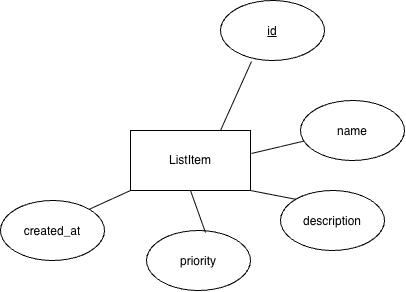

The diagram above was exported from draw.io. Its source (the exported page's mxGraphModel, read from the mxfile embedded in the PNG):
<mxGraphModel dx="576" dy="642" grid="1" gridSize="10" guides="1" tooltips="1" connect="1" arrows="1" fold="1" page="1" pageScale="1" pageWidth="827" pageHeight="1169" background="light-dark(#ffffff, #121212)" math="0" shadow="0">
  <root>
    <mxCell id="0" />
    <mxCell id="1" parent="0" />
    <mxCell id="C1ZubIe5rMKQTljNZkMV-2" parent="1" style="rounded=0;whiteSpace=wrap;html=1;" value="ListItem" vertex="1">
      <mxGeometry height="60" width="120" x="220" y="250" as="geometry" />
    </mxCell>
    <mxCell id="C1ZubIe5rMKQTljNZkMV-3" parent="1" style="ellipse;whiteSpace=wrap;html=1;shapeInside=1;" value="&lt;u&gt;id&lt;/u&gt;" vertex="1">
      <mxGeometry height="60" width="104" x="310" y="120" as="geometry" />
    </mxCell>
    <mxCell id="C1ZubIe5rMKQTljNZkMV-4" parent="1" style="ellipse;whiteSpace=wrap;html=1;shapeInside=1;" value="name" vertex="1">
      <mxGeometry height="60" width="104" x="390" y="220" as="geometry" />
    </mxCell>
    <mxCell id="C1ZubIe5rMKQTljNZkMV-5" parent="1" style="ellipse;whiteSpace=wrap;html=1;shapeInside=1;" value="description" vertex="1">
      <mxGeometry height="60" width="104" x="370" y="310" as="geometry" />
    </mxCell>
    <mxCell id="C1ZubIe5rMKQTljNZkMV-6" parent="1" style="ellipse;whiteSpace=wrap;html=1;shapeInside=1;" value="priority" vertex="1">
      <mxGeometry height="60" width="104" x="236" y="350" as="geometry" />
    </mxCell>
    <mxCell id="C1ZubIe5rMKQTljNZkMV-7" parent="1" style="ellipse;whiteSpace=wrap;html=1;shapeInside=1;" value="created_at" vertex="1">
      <mxGeometry height="60" width="104" x="90" y="320" as="geometry" />
    </mxCell>
    <mxCell id="C1ZubIe5rMKQTljNZkMV-8" edge="1" parent="1" source="C1ZubIe5rMKQTljNZkMV-7" style="endArrow=none;html=1;exitX=1;exitY=0;exitDx=0;exitDy=0;entryX=0;entryY=1;entryDx=0;entryDy=0;" target="C1ZubIe5rMKQTljNZkMV-2" value="">
      <mxGeometry height="50" relative="1" width="50" as="geometry">
        <mxPoint x="250" y="310" as="sourcePoint" />
        <mxPoint x="300" y="260" as="targetPoint" />
      </mxGeometry>
    </mxCell>
    <mxCell id="C1ZubIe5rMKQTljNZkMV-9" edge="1" parent="1" source="C1ZubIe5rMKQTljNZkMV-2" style="endArrow=none;html=1;exitX=0.5;exitY=1;exitDx=0;exitDy=0;entryX=0.567;entryY=0.033;entryDx=0;entryDy=0;entryPerimeter=0;" target="C1ZubIe5rMKQTljNZkMV-6" value="">
      <mxGeometry height="50" relative="1" width="50" as="geometry">
        <mxPoint x="210" y="329" as="sourcePoint" />
        <mxPoint x="251" y="310" as="targetPoint" />
      </mxGeometry>
    </mxCell>
    <mxCell id="C1ZubIe5rMKQTljNZkMV-10" edge="1" parent="1" source="C1ZubIe5rMKQTljNZkMV-5" style="endArrow=none;html=1;exitX=0;exitY=0;exitDx=0;exitDy=0;entryX=1;entryY=1;entryDx=0;entryDy=0;" target="C1ZubIe5rMKQTljNZkMV-2" value="">
      <mxGeometry height="50" relative="1" width="50" as="geometry">
        <mxPoint x="270" y="300" as="sourcePoint" />
        <mxPoint x="285" y="342" as="targetPoint" />
      </mxGeometry>
    </mxCell>
    <mxCell id="C1ZubIe5rMKQTljNZkMV-11" edge="1" parent="1" source="C1ZubIe5rMKQTljNZkMV-2" style="endArrow=none;html=1;exitX=1.008;exitY=0.383;exitDx=0;exitDy=0;exitPerimeter=0;" target="C1ZubIe5rMKQTljNZkMV-4" value="">
      <mxGeometry height="50" relative="1" width="50" as="geometry">
        <mxPoint x="385" y="319" as="sourcePoint" />
        <mxPoint x="340" y="310" as="targetPoint" />
      </mxGeometry>
    </mxCell>
    <mxCell id="C1ZubIe5rMKQTljNZkMV-12" edge="1" parent="1" source="C1ZubIe5rMKQTljNZkMV-2" style="endArrow=none;html=1;exitX=0.75;exitY=0;exitDx=0;exitDy=0;entryX=0.298;entryY=1.017;entryDx=0;entryDy=0;entryPerimeter=0;" target="C1ZubIe5rMKQTljNZkMV-3" value="">
      <mxGeometry height="50" relative="1" width="50" as="geometry">
        <mxPoint x="340" y="352" as="sourcePoint" />
        <mxPoint x="392" y="340" as="targetPoint" />
      </mxGeometry>
    </mxCell>
  </root>
</mxGraphModel>